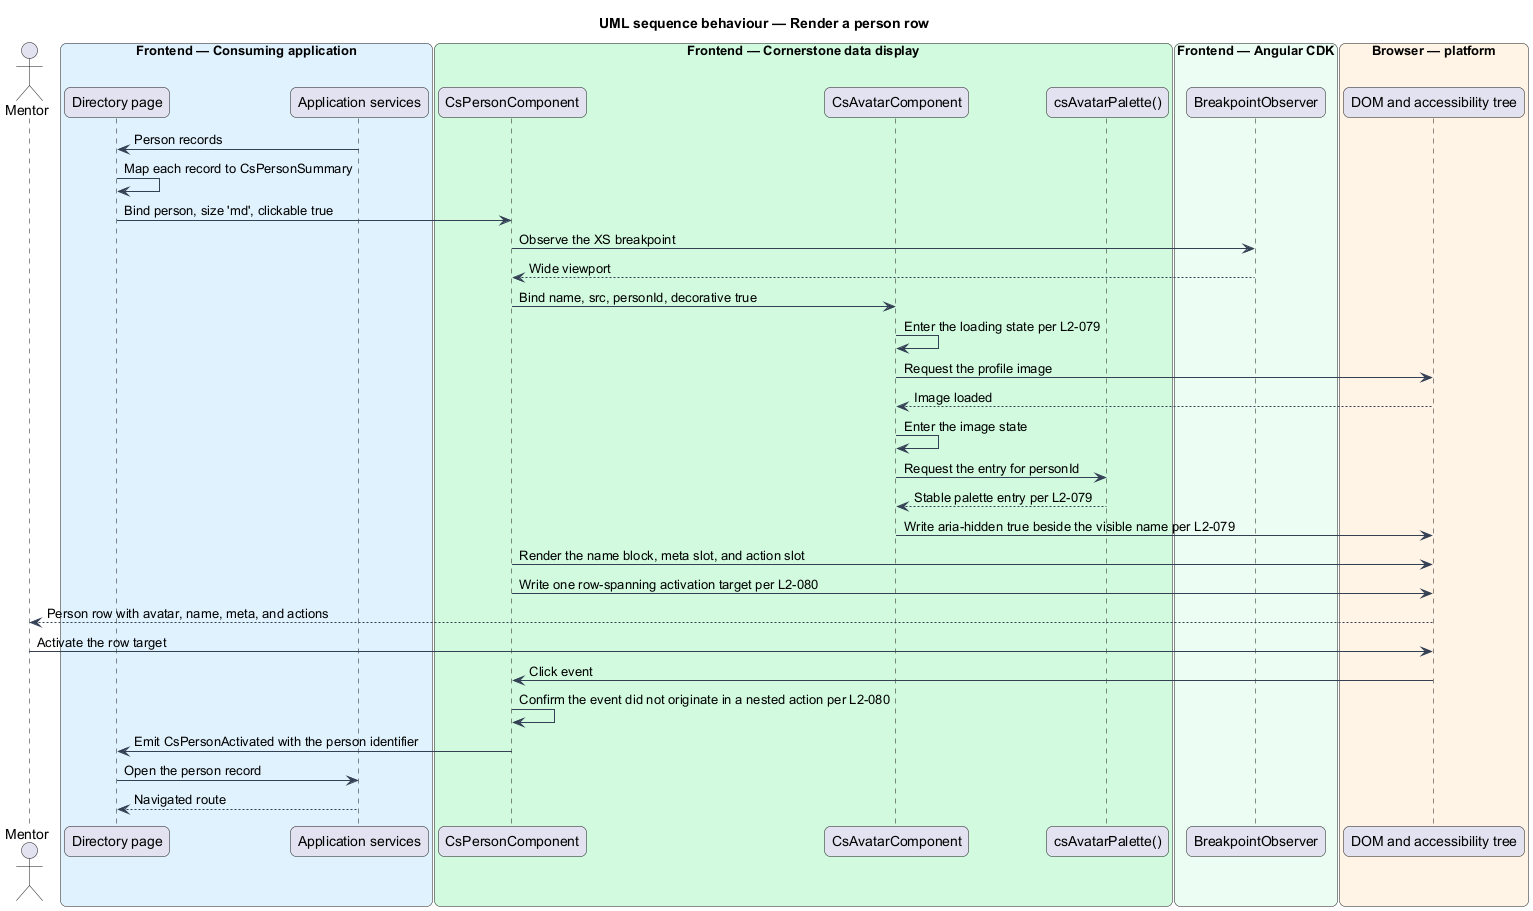

The diagram above was rendered by PlantUML. Its source (embedded in the PNG):
@startuml
title UML sequence behaviour — Render a person row
skinparam backgroundColor #FFFFFF
skinparam shadowing false
skinparam roundcorner 12
skinparam defaultFontName Arial
skinparam ArrowColor #344054
skinparam rectangle {
  BorderColor #344054
  FontColor #101828
}
skinparam package {
  BorderColor #667085
  FontColor #101828
  BackgroundColor #F9FAFB
}
actor "Mentor" as user
box "Frontend — Consuming application" #E0F2FE
  participant "Directory page" as page
  participant "Application services" as svc
end box
box "Frontend — Cornerstone data display" #D1FADF
  participant "CsPersonComponent" as person
  participant "CsAvatarComponent" as avatar
  participant "csAvatarPalette()" as palette
end box
box "Frontend — Angular CDK" #ECFDF3
  participant "BreakpointObserver" as bp
end box
box "Browser — platform" #FFF4E5
  participant "DOM and accessibility tree" as dom
end box

svc -> page : Person records
page -> page : Map each record to CsPersonSummary
page -> person : Bind person, size 'md', clickable true
person -> bp : Observe the XS breakpoint
bp --> person : Wide viewport

person -> avatar : Bind name, src, personId, decorative true
avatar -> avatar : Enter the loading state per L2-079
avatar -> dom : Request the profile image
dom --> avatar : Image loaded
avatar -> avatar : Enter the image state
avatar -> palette : Request the entry for personId
palette --> avatar : Stable palette entry per L2-079
avatar -> dom : Write aria-hidden true beside the visible name per L2-079

person -> dom : Render the name block, meta slot, and action slot
person -> dom : Write one row-spanning activation target per L2-080
dom --> user : Person row with avatar, name, meta, and actions

user -> dom : Activate the row target
dom -> person : Click event
person -> person : Confirm the event did not originate in a nested action per L2-080
person -> page : Emit CsPersonActivated with the person identifier
page -> svc : Open the person record
svc --> page : Navigated route
@enduml